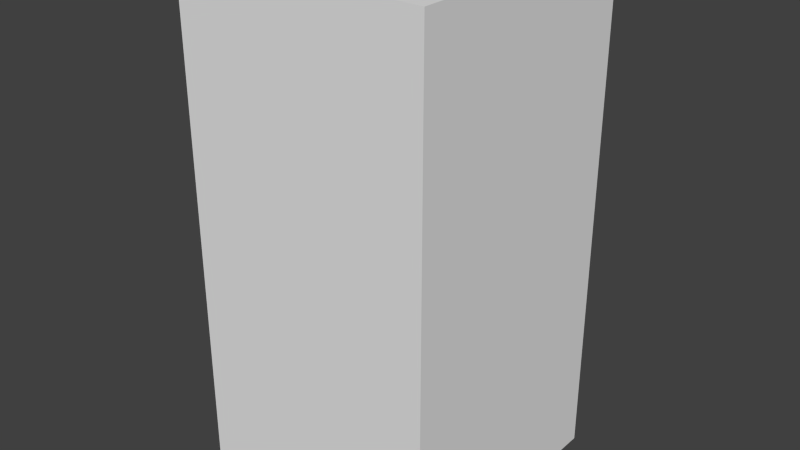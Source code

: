 # Source: yellowFireEight.blend  (saved by Blender 2.68.0; exported with 4.5.12 LTS)
import bpy
from mathutils import Matrix  # noqa: F401  (used for matrix-valued properties, if any)

bpy.ops.wm.read_factory_settings(use_empty=True)
scene = bpy.context.scene
scene.name = 'Scene'

# ---- collections
col_collection_1 = bpy.data.collections.new('Collection 1'); scene.collection.children.link(col_collection_1)

# ---- world
world_world = bpy.data.worlds.new('World'); scene.world = world_world
world_world.color = (0.05088, 0.05088, 0.05088)
world_world.use_sun_shadow = False
world_world.sun_shadow_jitter_overblur = 0.0
world_world.cycles.sampling_method = 'MANUAL'
world_world.cycles.sample_map_resolution = 256

# ---- meshes
me_yellowfireeight = bpy.data.meshes.new('yellowFireEight')
me_yellowfireeight.from_pydata([(-0.5, -0.5, -1.0), (-0.5, 0.5, -1.0), (0.5, 0.5, -1.0), (0.5, -0.5, -1.0), (-0.5, -0.5, 1.0), (-0.5, 0.5, 1.0), (0.5, 0.5, 1.0), (0.5, -0.5, 1.0)], [], [(4, 5, 1, 0), (5, 6, 2, 1), (6, 7, 3, 2), (7, 4, 0, 3), (0, 1, 2, 3), (7, 6, 5, 4)])
me_yellowfireeight.use_remesh_preserve_volume = False
me_yellowfireeight.use_remesh_preserve_attributes = False
me_yellowfireeight.use_mirror_vertex_groups = False
me_yellowfireeight.update()

# ---- objects
ob_yellowfireeight = bpy.data.objects.new('yellowFireEight', me_yellowfireeight)

# ---- transforms, parenting, visibility, modifiers, constraints
ob_yellowfireeight.location = (0.0, 0.0, 0.0)
ob_yellowfireeight.lineart.crease_threshold = 0.0

# ---- collection membership
col_collection_1.objects.link(ob_yellowfireeight)

# ---- scene / render settings (as saved in the file)
scene.frame_start = 1; scene.frame_end = 250; scene.frame_set(1)
scene.render.engine = 'BLENDER_EEVEE_NEXT'
scene.render.image_settings.color_mode = 'RGB'
scene.render.image_settings.compression = 90
scene.render.resolution_percentage = 50
scene.render.dither_intensity = 0.0
scene.cycles.use_denoising = False
scene.cycles.samples = 10
scene.cycles.sampling_pattern = 'TABULATED_SOBOL'
scene.cycles.light_sampling_threshold = 0.0
scene.cycles.use_adaptive_sampling = False
scene.cycles.use_light_tree = False
scene.cycles.blur_glossy = 0.0
scene.cycles.volume_bounces = 1
scene.cycles.pixel_filter_type = 'GAUSSIAN'
scene.cycles.sample_clamp_indirect = 0.0
scene.view_settings.view_transform = 'Standard'
bpy.context.view_layer.update()

# ---- added for rendering (the .blend has no active camera and no usable light): camera, sun
cam_auto = bpy.data.cameras.new('AutoCamera')
cam_auto.lens = 50.0
cam_auto.sensor_width = 36.0
cam_auto.clip_end = 1000.0
ob_auto_camera = bpy.data.objects.new('AutoCamera', cam_auto)
scene.collection.objects.link(ob_auto_camera)
ob_auto_camera.location = (2.26633, -2.71959, 1.81306)
ob_auto_camera.rotation_euler = (1.09748, -7.21219e-08, 0.694738)
scene.camera = ob_auto_camera
light_auto_sun = bpy.data.lights.new('AutoSun', 'SUN')
light_auto_sun.energy = 3.0
light_auto_sun.angle = 0.0523599
ob_auto_sun = bpy.data.objects.new('AutoSun', light_auto_sun)
scene.collection.objects.link(ob_auto_sun)
ob_auto_sun.rotation_euler = (0.872665, 0.174533, 0.523599)
bpy.context.view_layer.update()
